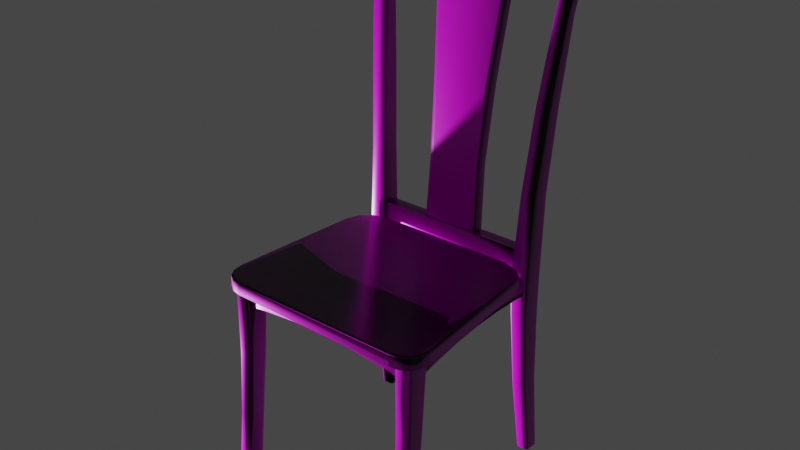 # Source: Chair.blend  (saved by Blender 2.93.20; exported with 4.5.12 LTS)
import bpy
from mathutils import Matrix  # noqa: F401  (used for matrix-valued properties, if any)

bpy.ops.wm.read_factory_settings(use_empty=True)
scene = bpy.context.scene
scene.name = 'Scene'

# ---- collections
col_collection = bpy.data.collections.new('Collection'); scene.collection.children.link(col_collection)

# ---- images (referenced by path relative to the original .blend; pixels are not part of the script)
import os
ASSET_DIR = os.environ.get("B2B_ASSET_DIR", "")  # directory of the original .blend (textures are referenced by path, not embedded)
HERE = os.path.dirname(os.path.abspath(__file__))  # packed textures are extracted next to this script under _unpacked/

def load_image(name, relpath, width, height, colorspace="sRGB"):
    """Load a texture the original file referenced (path relative to the .blend, or extracted next to this script)."""
    p = next((c for c in (os.path.join(HERE, relpath), os.path.join(ASSET_DIR, relpath)) if relpath and os.path.exists(c)), "")
    if p:
        img = bpy.data.images.load(p, check_existing=True)
        img.name = name
    else:  # same state as the original file: an image datablock whose file is absent (Cycles renders it pink)
        img = bpy.data.images.new(name, width, height)
        img.source = "FILE"
        img.filepath = "//" + (relpath or name)
    img.colorspace_settings.name = colorspace
    return img
img_wood_019_basecolor_jpg_001 = load_image('Wood_019_basecolor.jpg.001', 'Wood_019_basecolor.jpg', 1024, 1024, 'sRGB')
img_wood_019_ambientocclusion_jpg_001 = load_image('Wood_019_ambientOcclusion.jpg.001', 'Wood_019_ambientOcclusion.jpg', 1024, 1024, 'Non-Color')
img_wood_019_roughness_jpg_001 = load_image('Wood_019_roughness.jpg.001', 'Wood_019_roughness.jpg', 1024, 1024, 'Non-Color')
img_wood_019_normal_jpg_001 = load_image('Wood_019_normal.jpg.001', 'Wood_019_normal.jpg', 1024, 1024, 'Non-Color')
img_wood_019_height_png_001 = load_image('Wood_019_height.png.001', 'Wood_019_height.png', 1024, 1024, 'Non-Color')

# ---- materials (node trees are filled in below, after node groups)
mat_dinningchair = bpy.data.materials.new('DinningChair')
mat_dinningchair.alpha_threshold = 0.0
mat_dinningchair.use_transparent_shadow = False
mat_dinningchair.line_color = (0.0, 0.0, 0.0, 1.0)

# ---- material node trees
mat_dinningchair.use_nodes = True; mat_dinningchair.node_tree.nodes.clear()
_N = mat_dinningchair.node_tree.nodes; _L = mat_dinningchair.node_tree.links
n0 = _N.new('ShaderNodeOutputMaterial'); n0.name = 'Material Output'; n0.location = (370, 300)
n1 = _N.new('ShaderNodeBsdfPrincipled'); n1.name = 'Principled BSDF'; n1.location = (80, 300)
n1.distribution = 'GGX'
n1.subsurface_method = 'BURLEY'
n1.inputs[3].default_value = 1.45
n1.inputs[27].default_value = (0.0, 0.0, 0.0, 1.0)
n1.inputs[28].default_value = 1.0
n2 = _N.new('ShaderNodeMix'); n2.name = 'Mix'; n2.location = (-140, 320)
n2.data_type = 'RGBA'
n2.blend_type = 'OVERLAY'
n3 = _N.new('ShaderNodeNormalMap'); n3.name = 'Normal Map'; n3.location = (-320, -380)
n4 = _N.new('ShaderNodeBump'); n4.name = 'Bump'; n4.location = (-120, -220)
n4.inputs[1].default_value = 1.0
n4.inputs[2].default_value = 1.0
n5 = _N.new('ShaderNodeTexImage'); n5.name = 'Image Texture.002'; n5.location = (-459, 424)
n5.image = img_wood_019_basecolor_jpg_001
n6 = _N.new('ShaderNodeTexImage'); n6.name = 'Image Texture'; n6.location = (-460, 180)
n6.image = img_wood_019_ambientocclusion_jpg_001
n7 = _N.new('ShaderNodeTexImage'); n7.name = 'Image Texture.004'; n7.location = (-221, 63)
n7.image = img_wood_019_roughness_jpg_001
n8 = _N.new('ShaderNodeTexImage'); n8.name = 'Image Texture.001'; n8.location = (-623, -411)
n8.image = img_wood_019_normal_jpg_001
n9 = _N.new('ShaderNodeTexImage'); n9.name = 'Image Texture.003'; n9.location = (-626, -209)
n9.image = img_wood_019_height_png_001
_L.new(n1.outputs[0], n0.inputs[0])
_L.new(n2.outputs[2], n1.inputs[0])
_L.new(n5.outputs[0], n2.inputs[6])
_L.new(n6.outputs[0], n2.inputs[7])
_L.new(n6.outputs[1], n2.inputs[0])
_L.new(n7.outputs[0], n1.inputs[2])
_L.new(n3.outputs[0], n4.inputs[4])
_L.new(n4.outputs[0], n1.inputs[5])
_L.new(n9.outputs[0], n4.inputs[3])
_L.new(n8.outputs[0], n3.inputs[1])
n0.is_active_output = True

# ---- world
world_world = bpy.data.worlds.new('World'); scene.world = world_world
world_world.use_nodes = True; world_world.node_tree.nodes.clear()
_N = world_world.node_tree.nodes; _L = world_world.node_tree.links
n0 = _N.new('ShaderNodeOutputWorld'); n0.name = 'World Output'; n0.location = (300, 300)
n1 = _N.new('ShaderNodeBackground'); n1.name = 'Background'; n1.location = (10, 300)
n1.inputs[0].default_value = (0.05088, 0.05088, 0.05088, 1.0)
_L.new(n1.outputs[0], n0.inputs[0])
n0.is_active_output = True
world_world.color = (0.05088, 0.05088, 0.05088)
world_world.use_sun_shadow = False
world_world.sun_shadow_jitter_overblur = 0.0

# ---- lights
light_light = bpy.data.lights.new('Light', 'POINT')
light_light.transmission_factor = 0.0
light_light.energy = 1000.0
light_light.shadow_soft_size = 0.1
light_light.shadow_maximum_resolution = 0.006
light_light.use_absolute_resolution = True

# ---- meshes
me_cube_016 = bpy.data.meshes.new('Cube.016')
me_cube_016.from_pydata([(-0.7729, -0.3994, -1.0), (-0.8892, -0.3516, -1.0), (-1.308, 2.386, 0.8447), (-1.361, 2.601, 0.8971), (-1.397, 2.536, 0.8148), (-0.8892, 0.4448, -1.0), (-0.7715, 0.5245, -1.0), (-1.397, 3.146, 0.8148), (-1.361, 3.31, 0.8971), (-1.291, 3.332, 0.8296), (0.8892, -0.3516, -1.0), (0.7729, -0.3994, -1.0), (1.397, 2.536, 0.8148), (1.361, 2.601, 0.8971), (1.308, 2.386, 0.8447), (0.7715, 0.5245, -1.0), (0.8892, 0.4448, -1.0), (1.291, 3.332, 0.8296), (1.361, 3.31, 0.8971), (1.397, 3.146, 0.8148), (-0.7059, -0.06376, -0.5), (-0.8223, 0.0712, -0.5), (-0.8025, 0.6701, 0.0), (-0.9192, 0.8316, 0.0), (-1.095, 1.762, 0.5), (-0.9782, 1.554, 0.5), (-0.9764, 2.718, 0.5), (-1.095, 2.552, 0.5), (-0.8009, 1.837, 0.0), (-0.9192, 1.709, 0.0), (-0.8223, 0.995, -0.5), (-0.7044, 1.102, -0.5), (1.095, 2.552, 0.5), (0.9764, 2.718, 0.5), (0.9192, 1.709, 0.0), (0.8009, 1.837, 0.0), (0.7044, 1.102, -0.5), (0.8223, 0.995, -0.5), (0.9782, 1.554, 0.5), (1.095, 1.762, 0.5), (0.8025, 0.6701, 0.0), (0.9192, 0.8316, 0.0), (0.8223, 0.0712, -0.5), (0.7059, -0.06376, -0.5), (-2.549, -17.87, -1.088), (-2.554, -18.03, -1.077), (-3.225, -15.77, -1.088), (-3.276, -15.77, -1.077), (-2.823, -17.71, -1.088), (-2.842, -17.86, -1.077), (-3.044, -17.26, -1.088), (-3.081, -17.37, -1.077), (-3.185, -16.58, -1.088), (-3.233, -16.64, -1.077), (-3.225, -15.77, -0.9958), (-3.276, -15.77, -1.007), (-2.549, -17.87, -0.9952), (-2.554, -18.03, -1.006), (-3.185, -16.58, -0.9956), (-3.233, -16.64, -1.007), (-3.044, -17.26, -0.9954), (-3.081, -17.37, -1.006), (-2.823, -17.71, -0.9953), (-2.842, -17.86, -1.006), (3.225, -15.77, -1.088), (3.276, -15.77, -1.077), (2.549, -17.87, -1.088), (2.554, -18.03, -1.077), (3.185, -16.58, -1.088), (3.233, -16.64, -1.077), (3.044, -17.26, -1.088), (3.081, -17.37, -1.077), (2.823, -17.71, -1.088), (2.842, -17.86, -1.077), (2.549, -17.87, -0.9952), (2.554, -18.03, -1.006), (3.225, -15.77, -0.9958), (3.276, -15.77, -1.007), (2.823, -17.71, -0.9953), (2.842, -17.86, -1.006), (3.044, -17.26, -0.9954), (3.081, -17.37, -1.006), (3.185, -16.58, -0.9956), (3.233, -16.64, -1.007), (-2.938, -3.793, -1.084), (-2.079, -1.326, -1.083), (-2.801, -2.56, -1.084), (-2.487, -1.657, -1.084), (-2.984, -3.63, -1.073), (-2.128, -1.171, -1.072), (-2.848, -2.4, -1.073), (-2.535, -1.5, -1.072), (-2.079, -1.326, -1.0), (-2.938, -3.793, -0.9992), (-2.487, -1.657, -0.9999), (-2.801, -2.56, -0.9996), (-2.128, -1.171, -1.011), (-2.984, -3.63, -1.01), (-2.535, -1.5, -1.011), (-2.848, -2.4, -1.011), (2.079, -1.326, -1.083), (2.938, -3.793, -1.084), (2.487, -1.657, -1.084), (2.801, -2.56, -1.084), (2.128, -1.171, -1.072), (2.984, -3.63, -1.073), (2.535, -1.5, -1.072), (2.848, -2.4, -1.073), (2.938, -3.793, -0.9992), (2.079, -1.326, -1.0), (2.801, -2.56, -0.9996), (2.487, -1.657, -0.9999), (2.984, -3.63, -1.01), (2.128, -1.171, -1.011), (2.848, -2.4, -1.011), (2.535, -1.5, -1.011), (2.966, -16.78, -1.211), (3.005, -16.78, -1.088), (-2.966, -16.78, -1.211), (-3.005, -16.78, -1.088), (2.966, -15.93, -1.211), (3.005, -15.93, -1.088), (-2.966, -15.93, -1.211), (-3.005, -15.93, -1.088), (1.981, -16.78, -1.179), (0.9913, -16.78, -1.159), (-1.149e-06, -16.78, -1.153), (-0.9913, -16.78, -1.159), (-1.981, -16.78, -1.179), (1.981, -15.93, -1.179), (0.9913, -15.93, -1.159), (-1.142e-06, -15.93, -1.153), (-0.9913, -15.93, -1.159), (-1.981, -15.93, -1.179), (-2.969, -16.65, -1.211), (-2.971, -16.76, -1.088), (-2.678, 0.5566, -1.211), (-2.676, 0.6676, -1.088), (-2.683, -16.7, -1.211), (-2.685, -16.81, -1.088), (-2.391, 0.5102, -1.211), (-2.389, 0.6211, -1.088), (-2.921, -13.79, -1.179), (-2.872, -10.92, -1.159), (-2.824, -8.048, -1.153), (-2.775, -5.172, -1.159), (-2.726, -2.302, -1.179), (-2.634, -13.84, -1.179), (-2.586, -10.97, -1.159), (-2.537, -8.094, -1.153), (-2.488, -5.219, -1.159), (-2.44, -2.349, -1.179), (2.66, 0.7246, -1.211), (2.695, 0.7246, -1.088), (-2.66, 0.7246, -1.211), (-2.695, 0.7246, -1.088), (2.66, -0.127, -1.211), (2.695, -0.127, -1.088), (-2.66, -0.127, -1.211), (-2.695, -0.127, -1.088), (1.776, 0.7246, -1.179), (0.8891, 0.7246, -1.159), (-1.074e-06, 0.7246, -1.153), (-0.8891, 0.7246, -1.159), (-1.776, 0.7246, -1.179), (1.776, -0.127, -1.179), (0.8891, -0.127, -1.159), (-1.044e-06, -0.127, -1.153), (-0.8891, -0.127, -1.159), (-1.776, -0.127, -1.179), (2.724, -18.23, -2.404), (2.649, -17.97, -2.404), (2.491, -16.9, -1.088), (2.551, -17.15, -1.088), (2.595, -16.96, -2.404), (2.638, -16.68, -2.404), (2.55, -15.01, -1.088), (2.491, -15.3, -1.088), (3.052, -17.97, -2.404), (2.995, -18.23, -2.404), (2.965, -17.15, -1.088), (3.022, -16.9, -1.088), (2.995, -16.68, -2.404), (3.052, -16.98, -2.404), (3.022, -15.3, -1.088), (2.965, -15.01, -1.088), (2.651, -17.65, -1.965), (2.592, -17.39, -1.965), (2.537, -17.03, -1.527), (2.597, -17.28, -1.527), (2.595, -15.39, -1.527), (2.537, -15.68, -1.527), (2.592, -16.22, -1.965), (2.65, -15.93, -1.965), (3.011, -15.69, -1.527), (2.953, -15.39, -1.527), (2.965, -15.93, -1.965), (3.022, -16.23, -1.965), (2.953, -17.28, -1.527), (3.011, -17.03, -1.527), (3.022, -17.39, -1.965), (2.965, -17.65, -1.965), (2.969, -16.65, -1.211), (2.971, -16.76, -1.088), (2.678, 0.5566, -1.211), (2.676, 0.6676, -1.088), (2.683, -16.7, -1.211), (2.685, -16.81, -1.088), (2.391, 0.5102, -1.211), (2.389, 0.6211, -1.088), (2.921, -13.79, -1.179), (2.872, -10.92, -1.159), (2.824, -8.048, -1.153), (2.775, -5.172, -1.159), (2.726, -2.302, -1.179), (2.634, -13.84, -1.179), (2.586, -10.97, -1.159), (2.537, -8.094, -1.153), (2.488, -5.219, -1.159), (2.44, -2.349, -1.179), (2.486, 2.057, -2.404), (2.433, 1.896, -2.404), (2.311, 1.054, -1.088), (2.259, 0.8924, -1.088), (2.433, 0.8029, -2.404), (2.486, 0.641, -2.404), (2.259, -0.8952, -1.088), (2.311, -1.057, -1.088), (2.822, 1.896, -2.404), (2.77, 2.057, -2.404), (2.789, 0.8925, -1.088), (2.737, 1.054, -1.088), (2.77, 0.641, -2.404), (2.822, 0.8029, -2.404), (2.737, -1.057, -1.088), (2.789, -0.8952, -1.088), (2.41, 1.351, -1.871), (2.357, 1.19, -1.871), (2.304, 0.8461, -1.351), (2.356, 1.017, -1.351), (2.356, -1.019, -1.351), (2.304, -0.8667, -1.351), (2.357, -0.2537, -1.871), (2.41, -0.4155, -1.871), (2.778, -0.7828, -1.351), (2.726, -0.9538, -1.351), (2.736, -0.4155, -1.871), (2.788, -0.2537, -1.871), (2.726, 1.082, -1.351), (2.778, 0.93, -1.351), (2.788, 1.19, -1.871), (2.736, 1.351, -1.871), (2.925, 2.541, 0.9019), (2.976, 2.675, 0.9019), (2.976, 1.736, 0.9019), (2.925, 1.924, 0.9019), (3.359, 1.699, 0.9019), (3.308, 1.564, 0.9019), (3.308, 2.503, 0.9019), (3.359, 2.315, 0.9019), (2.407, 1.227, -0.5626), (2.353, 1.076, -0.5629), (2.532, 1.706, -0.03691), (2.48, 1.566, -0.03691), (2.669, 2.163, 0.4887), (2.72, 2.288, 0.4887), (2.72, 1.137, 0.4887), (2.669, 1.335, 0.4887), (2.532, 0.1301, -0.03691), (2.48, 0.3123, -0.03691), (2.335, -0.4242, -0.5661), (2.385, -0.5964, -0.5664), (2.817, 0.9859, -0.5629), (2.767, 1.157, -0.5626), (2.936, 1.386, -0.03691), (2.884, 1.568, -0.03691), (3.061, 2.045, 0.4887), (3.112, 1.848, 0.4887), (3.112, 1.019, 0.4887), (3.061, 0.8938, 0.4887), (2.936, 0.1328, -0.03691), (2.884, -0.008459, -0.03691), (2.745, -0.666, -0.5664), (2.799, -0.5141, -0.5661), (-3.234, 0.9801, 0.6076), (-3.306, 0.9016, 0.6165), (-3.45, 0.9138, 0.6156), (-3.354, 1.273, 0.9011), (-3.233, 1.425, 0.9112), (-3.45, 1.278, 0.9003), (-3.231, 2.296, 0.6041), (-3.45, 2.241, 0.6139), (-3.333, 2.341, 0.6137), (-3.231, 2.733, 0.9075), (-3.369, 2.71, 0.8982), (-3.45, 2.604, 0.8986), (3.234, 0.8749, 0.6072), (3.45, 0.7971, 0.6153), (3.32, 0.7875, 0.6161), (3.233, 1.322, 0.9109), (3.362, 1.157, 0.9007), (3.45, 1.161, 0.8999), (3.343, 2.226, 0.6133), (3.45, 2.124, 0.6136), (3.231, 2.19, 0.6038), (3.231, 2.628, 0.9072), (3.45, 2.488, 0.8983), (3.375, 2.594, 0.8979), (1.15, 3.119, 0.6021), (1.158, 3.213, 0.6107), (-1.158, 3.213, 0.6107), (-1.15, 3.119, 0.6021), (-1.41, 3.885, 0.9023), (-1.402, 3.932, 0.8918), (1.402, 3.932, 0.8918), (1.41, 3.885, 0.9023), (-1.15, 1.598, 0.6216), (-1.158, 1.557, 0.6321), (1.158, 1.557, 0.6321), (1.15, 1.598, 0.6216), (1.41, 2.372, 0.9217), (1.402, 2.277, 0.9131), (-1.402, 2.277, 0.9131), (-1.41, 2.372, 0.9217), (-2.671, -0.4263, -1.088), (-2.671, -0.4263, -0.9278), (-2.671, 0.7246, -1.088), (-2.671, 0.7246, -0.9278), (2.671, -0.4263, -1.088), (2.671, -0.4263, -0.9278), (2.671, 0.7246, -1.088), (2.671, 0.7246, -0.9278), (-2.724, -18.23, -2.404), (-2.649, -17.97, -2.404), (-2.491, -16.9, -1.088), (-2.551, -17.15, -1.088), (-2.595, -16.96, -2.404), (-2.638, -16.68, -2.404), (-2.55, -15.01, -1.088), (-2.491, -15.3, -1.088), (-3.052, -17.97, -2.404), (-2.995, -18.23, -2.404), (-2.965, -17.15, -1.088), (-3.022, -16.9, -1.088), (-2.995, -16.68, -2.404), (-3.052, -16.98, -2.404), (-3.022, -15.3, -1.088), (-2.965, -15.01, -1.088), (-2.651, -17.65, -1.965), (-2.592, -17.39, -1.965), (-2.537, -17.03, -1.527), (-2.597, -17.28, -1.527), (-2.595, -15.39, -1.527), (-2.537, -15.68, -1.527), (-2.592, -16.22, -1.965), (-2.65, -15.93, -1.965), (-3.011, -15.69, -1.527), (-2.953, -15.39, -1.527), (-2.965, -15.93, -1.965), (-3.022, -16.23, -1.965), (-2.953, -17.28, -1.527), (-3.011, -17.03, -1.527), (-3.022, -17.39, -1.965), (-2.965, -17.65, -1.965), (-2.486, 2.057, -2.404), (-2.433, 1.896, -2.404), (-2.311, 1.054, -1.088), (-2.259, 0.8924, -1.088), (-2.433, 0.8029, -2.404), (-2.486, 0.641, -2.404), (-2.259, -0.8952, -1.088), (-2.311, -1.057, -1.088), (-2.822, 1.896, -2.404), (-2.77, 2.057, -2.404), (-2.789, 0.8925, -1.088), (-2.737, 1.054, -1.088), (-2.77, 0.641, -2.404), (-2.822, 0.8029, -2.404), (-2.737, -1.057, -1.088), (-2.789, -0.8952, -1.088), (-2.41, 1.351, -1.871), (-2.357, 1.19, -1.871), (-2.304, 0.8461, -1.351), (-2.356, 1.017, -1.351), (-2.356, -1.019, -1.351), (-2.304, -0.8667, -1.351), (-2.357, -0.2537, -1.871), (-2.41, -0.4155, -1.871), (-2.778, -0.7828, -1.351), (-2.726, -0.9538, -1.351), (-2.736, -0.4155, -1.871), (-2.788, -0.2537, -1.871), (-2.726, 1.082, -1.351), (-2.778, 0.93, -1.351), (-2.788, 1.19, -1.871), (-2.736, 1.351, -1.871), (-2.925, 2.541, 0.9019), (-2.976, 2.675, 0.9019), (-2.976, 1.736, 0.9019), (-2.925, 1.924, 0.9019), (-3.359, 1.699, 0.9019), (-3.308, 1.564, 0.9019), (-3.308, 2.503, 0.9019), (-3.359, 2.315, 0.9019), (-2.407, 1.227, -0.5626), (-2.353, 1.076, -0.5629), (-2.532, 1.706, -0.03691), (-2.48, 1.566, -0.03691), (-2.669, 2.163, 0.4887), (-2.72, 2.288, 0.4887), (-2.72, 1.137, 0.4887), (-2.669, 1.335, 0.4887), (-2.532, 0.1301, -0.03691), (-2.48, 0.3123, -0.03691), (-2.335, -0.4242, -0.5661), (-2.385, -0.5964, -0.5664), (-2.817, 0.9859, -0.5629), (-2.767, 1.157, -0.5626), (-2.936, 1.386, -0.03691), (-2.884, 1.568, -0.03691), (-3.061, 2.045, 0.4887), (-3.112, 1.848, 0.4887), (-3.112, 1.019, 0.4887), (-3.061, 0.8938, 0.4887), (-2.936, 0.1328, -0.03691), (-2.884, -0.008459, -0.03691), (-2.745, -0.666, -0.5664), (-2.799, -0.5141, -0.5661)], [], [(18, 8, 3, 13), (16, 37, 42, 10), (21, 23, 29, 30), (24, 4, 7, 27), (11, 43, 20, 0), (6, 31, 36, 15), (38, 14, 2, 25), (23, 24, 27, 29), (28, 26, 33, 35), (32, 19, 12, 39), (37, 34, 41, 42), (26, 9, 17, 33), (34, 32, 39, 41), (31, 28, 35, 36), (5, 6, 15, 16, 10, 11, 0, 1), (43, 40, 22, 20), (40, 38, 25, 22), (2, 3, 4), (7, 8, 9), (12, 13, 14), (17, 18, 19), (25, 2, 4, 24), (3, 8, 7, 4), (31, 6, 5, 30), (8, 18, 17, 9), (37, 16, 15, 36), (18, 13, 12, 19), (43, 11, 10, 42), (13, 3, 2, 14), (0, 20, 21, 1), (20, 22, 23, 21), (22, 25, 24, 23), (9, 26, 27, 7), (26, 28, 29, 27), (28, 31, 30, 29), (19, 32, 33, 17), (32, 34, 35, 33), (34, 37, 36, 35), (14, 38, 39, 12), (38, 40, 41, 39), (40, 43, 42, 41), (1, 21, 30, 5), (53, 59, 55, 47), (89, 96, 113, 104), (77, 112, 108, 76), (47, 55, 97, 88), (45, 57, 63, 49), (67, 75, 57, 45), (51, 61, 59, 53), (83, 69, 65, 77), (49, 63, 61, 51), (81, 71, 69, 83), (79, 73, 71, 81), (75, 67, 73, 79), (105, 65, 64, 101), (47, 88, 84, 46), (108, 110, 111, 109, 92, 94, 95, 93, 54, 58, 60, 62, 56, 74, 78, 80, 82, 76), (48, 44, 45, 49), (56, 62, 63, 57), (50, 48, 49, 51), (62, 60, 61, 63), (52, 50, 51, 53), (60, 58, 59, 61), (46, 52, 53, 47), (58, 54, 55, 59), (78, 74, 75, 79), (66, 72, 73, 67), (80, 78, 79, 81), (72, 70, 71, 73), (82, 80, 81, 83), (70, 68, 69, 71), (76, 82, 83, 77), (68, 64, 65, 69), (84, 86, 87, 85, 100, 102, 103, 101, 64, 68, 70, 72, 66, 44, 48, 50, 52, 46), (105, 112, 77, 65), (67, 45, 44, 66), (92, 109, 113, 96), (74, 56, 57, 75), (54, 93, 97, 55), (105, 101, 103, 107), (107, 103, 102, 106), (106, 102, 100, 104), (84, 88, 90, 86), (86, 90, 91, 87), (87, 91, 89, 85), (97, 93, 95, 99), (99, 95, 94, 98), (98, 94, 92, 96), (108, 112, 114, 110), (110, 114, 115, 111), (111, 115, 113, 109), (96, 89, 91, 98), (98, 91, 90, 99), (99, 90, 88, 97), (112, 105, 107, 114), (114, 107, 106, 115), (115, 106, 104, 113), (100, 85, 89, 104), (119, 117, 116, 124, 125, 126, 127, 128, 118), (123, 122, 133, 132, 131, 130, 129, 120, 121), (124, 116, 120, 129), (119, 118, 122, 123), (116, 117, 121, 120), (117, 119, 123, 121), (118, 128, 133, 122), (128, 127, 132, 133), (127, 126, 131, 132), (126, 125, 130, 131), (125, 124, 129, 130), (137, 135, 134, 142, 143, 144, 145, 146, 136), (141, 140, 151, 150, 149, 148, 147, 138, 139), (142, 134, 138, 147), (137, 136, 140, 141), (134, 135, 139, 138), (135, 137, 141, 139), (136, 146, 151, 140), (146, 145, 150, 151), (145, 144, 149, 150), (144, 143, 148, 149), (143, 142, 147, 148), (155, 153, 152, 160, 161, 162, 163, 164, 154), (159, 158, 169, 168, 167, 166, 165, 156, 157), (160, 152, 156, 165), (155, 154, 158, 159), (152, 153, 157, 156), (153, 155, 159, 157), (154, 164, 169, 158), (164, 163, 168, 169), (163, 162, 167, 168), (162, 161, 166, 167), (161, 160, 165, 166), (184, 185, 176, 177, 172, 173, 180, 181), (183, 197, 200, 178), (187, 188, 191, 192), (188, 172, 177, 191), (179, 201, 186, 170), (175, 193, 196, 182), (198, 180, 173, 189), (193, 190, 195, 196), (194, 184, 181, 199), (190, 176, 185, 195), (197, 194, 199, 200), (174, 175, 182, 183, 178, 179, 170, 171), (201, 198, 189, 186), (189, 173, 172, 188), (193, 175, 174, 192), (197, 183, 182, 196), (201, 179, 178, 200), (170, 186, 187, 171), (186, 189, 188, 187), (176, 190, 191, 177), (190, 193, 192, 191), (184, 194, 195, 185), (194, 197, 196, 195), (180, 198, 199, 181), (198, 201, 200, 199), (171, 187, 192, 174), (205, 203, 202, 210, 211, 212, 213, 214, 204), (209, 208, 219, 218, 217, 216, 215, 206, 207), (210, 202, 206, 215), (205, 204, 208, 209), (202, 203, 207, 206), (203, 205, 209, 207), (204, 214, 219, 208), (214, 213, 218, 219), (213, 212, 217, 218), (212, 211, 216, 217), (211, 210, 215, 216), (222, 231, 273, 260), (233, 247, 250, 228), (237, 238, 241, 242), (238, 223, 226, 241), (229, 251, 236, 220), (279, 266, 254, 257), (248, 231, 222, 239), (243, 240, 245, 246), (230, 235, 283, 272), (256, 257, 254, 255, 252, 253, 258, 259), (234, 227, 271, 282), (247, 244, 249, 250), (224, 225, 232, 233, 228, 229, 220, 221), (251, 248, 239, 236), (265, 276, 258, 253), (267, 264, 252, 255), (277, 278, 256, 259), (270, 261, 263, 269), (244, 235, 230, 249), (274, 280, 278, 277), (240, 227, 234, 245), (272, 283, 280, 274), (282, 271, 268, 281), (226, 223, 261, 270), (269, 263, 264, 267), (281, 268, 266, 279), (225, 243, 246, 232), (260, 273, 275, 262), (262, 275, 276, 265), (239, 222, 223, 238), (243, 225, 224, 242), (247, 233, 232, 246), (251, 229, 228, 250), (220, 236, 237, 221), (236, 239, 238, 237), (227, 240, 241, 226), (240, 243, 242, 241), (235, 244, 245, 234), (244, 247, 246, 245), (231, 248, 249, 230), (248, 251, 250, 249), (265, 253, 252, 264), (271, 227, 226, 270), (277, 259, 258, 276), (283, 235, 234, 282), (222, 260, 261, 223), (260, 262, 263, 261), (262, 265, 264, 263), (254, 266, 267, 255), (266, 268, 269, 267), (268, 271, 270, 269), (230, 272, 273, 231), (272, 274, 275, 273), (274, 277, 276, 275), (256, 278, 279, 257), (278, 280, 281, 279), (280, 283, 282, 281), (221, 237, 242, 224), (317, 322, 287, 285), (310, 313, 314, 309), (298, 300, 321, 318), (312, 293, 288, 323), (303, 306, 301, 297), (292, 294, 313, 310), (309, 314, 307, 302), (318, 321, 322, 317), (286, 289, 295, 291), (315, 312, 323, 320), (305, 315, 320, 299), (308, 304, 296, 319), (311, 308, 319, 316), (284, 285, 286), (287, 288, 289), (290, 291, 292), (293, 294, 295), (296, 297, 298), (299, 300, 301), (302, 303, 304), (305, 306, 307), (290, 284, 286, 291), (285, 287, 289, 286), (288, 293, 295, 289), (294, 292, 291, 295), (311, 290, 292, 310), (315, 305, 307, 314), (306, 303, 302, 307), (296, 304, 303, 297), (305, 299, 301, 306), (300, 298, 297, 301), (319, 296, 298, 318), (323, 288, 287, 322), (304, 308, 309, 302), (308, 311, 310, 309), (293, 312, 313, 294), (312, 315, 314, 313), (284, 316, 317, 285), (316, 319, 318, 317), (299, 320, 321, 300), (320, 323, 322, 321), (290, 311, 316, 284), (324, 325, 327, 326), (326, 327, 331, 330), (330, 331, 329, 328), (328, 329, 325, 324), (326, 330, 328, 324), (331, 327, 325, 329), (346, 347, 338, 339, 334, 335, 342, 343), (345, 359, 362, 340), (349, 350, 353, 354), (350, 334, 339, 353), (341, 363, 348, 332), (337, 355, 358, 344), (360, 342, 335, 351), (355, 352, 357, 358), (356, 346, 343, 361), (352, 338, 347, 357), (359, 356, 361, 362), (336, 337, 344, 345, 340, 341, 332, 333), (363, 360, 351, 348), (351, 335, 334, 350), (355, 337, 336, 354), (359, 345, 344, 358), (363, 341, 340, 362), (332, 348, 349, 333), (348, 351, 350, 349), (338, 352, 353, 339), (352, 355, 354, 353), (346, 356, 357, 347), (356, 359, 358, 357), (342, 360, 361, 343), (360, 363, 362, 361), (333, 349, 354, 336), (366, 375, 417, 404), (377, 391, 394, 372), (381, 382, 385, 386), (382, 367, 370, 385), (373, 395, 380, 364), (423, 410, 398, 401), (392, 375, 366, 383), (387, 384, 389, 390), (374, 379, 427, 416), (400, 401, 398, 399, 396, 397, 402, 403), (378, 371, 415, 426), (391, 388, 393, 394), (368, 369, 376, 377, 372, 373, 364, 365), (395, 392, 383, 380), (409, 420, 402, 397), (411, 408, 396, 399), (421, 422, 400, 403), (414, 405, 407, 413), (388, 379, 374, 393), (418, 424, 422, 421), (384, 371, 378, 389), (416, 427, 424, 418), (426, 415, 412, 425), (370, 367, 405, 414), (413, 407, 408, 411), (425, 412, 410, 423), (369, 387, 390, 376), (404, 417, 419, 406), (406, 419, 420, 409), (383, 366, 367, 382), (387, 369, 368, 386), (391, 377, 376, 390), (395, 373, 372, 394), (364, 380, 381, 365), (380, 383, 382, 381), (371, 384, 385, 370), (384, 387, 386, 385), (379, 388, 389, 378), (388, 391, 390, 389), (375, 392, 393, 374), (392, 395, 394, 393), (409, 397, 396, 408), (415, 371, 370, 414), (421, 403, 402, 420), (427, 379, 378, 426), (366, 404, 405, 367), (404, 406, 407, 405), (406, 409, 408, 407), (398, 410, 411, 399), (410, 412, 413, 411), (412, 415, 414, 413), (374, 416, 417, 375), (416, 418, 419, 417), (418, 421, 420, 419), (400, 422, 423, 401), (422, 424, 425, 423), (424, 427, 426, 425), (365, 381, 386, 368)])
me_cube_016.polygons.foreach_set('use_smooth', [True] * 358)
_uv = me_cube_016.uv_layers.new(name='UVMap')
_uv.uv.foreach_set('vector', [0.3807, 0.6495, 0.3807, 0.9146, 0.2419, 0.9146, 0.2419, 0.6495, 0.3881, 0.3511, 0.3861, 0.4229, 0.2408, 0.4229, 0.2384, 0.3511, 0.7488, 0.4229, 0.7446, 0.4948, 0.6067, 0.4948, 0.6034, 0.4229, 0.7371, 0.5666, 0.7344, 0.6235, 0.6184, 0.6235, 0.6126, 0.5666, 0.2075, 0.3511, 0.2066, 0.4229, 0.04906, 0.4229, 0.04807, 0.3511, 0.5744, 0.3511, 0.5734, 0.4229, 0.4162, 0.4229, 0.4152, 0.3511, 0.2097, 0.5666, 0.2119, 0.6289, 0.04899, 0.6348, 0.04587, 0.5666, 0.7446, 0.4948, 0.7371, 0.5666, 0.6126, 0.5666, 0.6067, 0.4948, 0.5747, 0.4948, 0.5765, 0.5666, 0.413, 0.5666, 0.4148, 0.4948, 0.3769, 0.5666, 0.3711, 0.6235, 0.2551, 0.6235, 0.2524, 0.5666, 0.3861, 0.4229, 0.3829, 0.4948, 0.2449, 0.4948, 0.2408, 0.4229, 0.5765, 0.5666, 0.5787, 0.6262, 0.4108, 0.6262, 0.413, 0.5666, 0.3829, 0.4948, 0.3769, 0.5666, 0.2524, 0.5666, 0.2449, 0.4948, 0.5734, 0.4229, 0.5747, 0.4948, 0.4148, 0.4948, 0.4162, 0.4229, 0.3881, 0.06382, 0.403, 0.08285, 0.403, 0.3321, 0.3881, 0.3511, 0.2384, 0.3511, 0.2195, 0.3323, 0.2195, 0.08262, 0.2384, 0.06382, 0.2066, 0.4229, 0.2079, 0.4948, 0.04771, 0.4948, 0.04906, 0.4229, 0.2079, 0.4948, 0.2097, 0.5666, 0.04587, 0.5666, 0.04771, 0.4948, 0.1997, 0.9094, 0.2419, 0.9257, 0.2195, 0.918, 0.3487, 0.918, 0.3807, 0.9257, 0.403, 0.9078, 0.2291, 0.6461, 0.2419, 0.6384, 0.2195, 0.6547, 0.3851, 0.6563, 0.3807, 0.6384, 0.3487, 0.6384, 0.77, 0.5666, 0.77, 0.6253, 0.7344, 0.6235, 0.7371, 0.5666, 0.2419, 0.9146, 0.3807, 0.9146, 0.3487, 0.9257, 0.2291, 0.9257, 0.5734, 0.4229, 0.5744, 0.3511, 0.6015, 0.3511, 0.6034, 0.4229, 0.3807, 0.9146, 0.3807, 0.6495, 0.403, 0.6563, 0.403, 0.9078, 0.3861, 0.4229, 0.3881, 0.3511, 0.4152, 0.3511, 0.4162, 0.4229, 0.3807, 0.6495, 0.2419, 0.6495, 0.2551, 0.6235, 0.3711, 0.6235, 0.2066, 0.4229, 0.2075, 0.3511, 0.2384, 0.3511, 0.2408, 0.4229, 0.2419, 0.6495, 0.2419, 0.9146, 0.2195, 0.9094, 0.2195, 0.6547, 0.77, 0.352, 0.77, 0.4229, 0.7488, 0.4229, 0.7512, 0.3511, 0.77, 0.4229, 0.77, 0.494, 0.7446, 0.4948, 0.7488, 0.4229, 0.77, 0.4948, 0.77, 0.5655, 0.7371, 0.5666, 0.7446, 0.4948, 0.5787, 0.6262, 0.5765, 0.5666, 0.6126, 0.5666, 0.6184, 0.6235, 0.5765, 0.5666, 0.5747, 0.4948, 0.6067, 0.4948, 0.6126, 0.5666, 0.5747, 0.4948, 0.5734, 0.4229, 0.6034, 0.4229, 0.6067, 0.4948, 0.3711, 0.6235, 0.3769, 0.5666, 0.413, 0.5666, 0.4108, 0.6262, 0.3769, 0.5666, 0.3829, 0.4948, 0.4148, 0.4948, 0.413, 0.5666, 0.3829, 0.4948, 0.3861, 0.4229, 0.4162, 0.4229, 0.4148, 0.4948, 0.2119, 0.6289, 0.2097, 0.5666, 0.2524, 0.5666, 0.2551, 0.6235, 0.2097, 0.5666, 0.2079, 0.4948, 0.2449, 0.4948, 0.2524, 0.5666, 0.2079, 0.4948, 0.2066, 0.4229, 0.2408, 0.4229, 0.2449, 0.4948, 0.7512, 0.3511, 0.7488, 0.4229, 0.6034, 0.4229, 0.6015, 0.3511, 0.5663, 0.2762, 0.6797, 0.2762, 0.6797, 0.281, 0.5664, 0.281, 0.5682, 0.3916, 0.6778, 0.3916, 0.6778, 0.4705, 0.5682, 0.4705, 0.6797, 0.5812, 0.6781, 0.5014, 0.6988, 0.5024, 0.6987, 0.581, 0.5664, 0.281, 0.6797, 0.281, 0.6781, 0.3607, 0.5679, 0.3607, 0.5662, 0.6895, 0.6799, 0.6895, 0.6798, 0.6942, 0.5663, 0.6942, 0.5662, 0.606, 0.6799, 0.606, 0.6799, 0.6895, 0.5662, 0.6895, 0.5665, 0.2685, 0.6796, 0.2685, 0.6797, 0.2762, 0.5663, 0.2762, 0.6797, 0.5859, 0.5663, 0.5859, 0.5664, 0.5812, 0.6797, 0.5812, 0.5663, 0.6942, 0.6798, 0.6942, 0.6796, 0.7019, 0.5665, 0.7019, 0.6796, 0.5936, 0.5665, 0.5936, 0.5663, 0.5859, 0.6797, 0.5859, 0.6798, 0.6013, 0.5663, 0.6013, 0.5665, 0.5936, 0.6796, 0.5936, 0.6799, 0.606, 0.5662, 0.606, 0.5663, 0.6013, 0.6798, 0.6013, 0.5679, 0.5014, 0.5664, 0.5812, 0.5474, 0.581, 0.5473, 0.5024, 0.3995, 0.5812, 0.3995, 0.5014, 0.4007, 0.5024, 0.4006, 0.581, 0.6988, 0.5024, 0.7014, 0.4943, 0.7089, 0.4884, 0.7192, 0.4863, 0.825, 0.4863, 0.8353, 0.4877, 0.8436, 0.4943, 0.8454, 0.5024, 0.8455, 0.581, 0.8442, 0.5855, 0.8407, 0.5893, 0.8356, 0.5918, 0.8294, 0.5926, 0.7148, 0.5926, 0.7086, 0.5918, 0.7035, 0.5893, 0.7, 0.5855, 0.6987, 0.581, 0.4105, 0.5918, 0.4167, 0.5926, 0.4166, 0.5936, 0.4101, 0.5926, 0.8294, 0.5926, 0.8356, 0.5918, 0.836, 0.5926, 0.8295, 0.5936, 0.4054, 0.5893, 0.4105, 0.5918, 0.4101, 0.5926, 0.4046, 0.5899, 0.8356, 0.5918, 0.8407, 0.5893, 0.8415, 0.5899, 0.836, 0.5926, 0.4019, 0.5855, 0.4054, 0.5893, 0.4046, 0.5899, 0.4008, 0.5859, 0.8407, 0.5893, 0.8442, 0.5855, 0.8453, 0.5859, 0.8415, 0.5899, 0.4006, 0.581, 0.4019, 0.5855, 0.4008, 0.5859, 0.3995, 0.5812, 0.8442, 0.5855, 0.8455, 0.581, 0.8466, 0.5812, 0.8453, 0.5859, 0.7086, 0.5918, 0.7148, 0.5926, 0.7147, 0.5936, 0.7082, 0.5926, 0.5313, 0.5926, 0.5375, 0.5918, 0.5379, 0.5926, 0.5314, 0.5936, 0.7035, 0.5893, 0.7086, 0.5918, 0.7082, 0.5926, 0.7027, 0.5899, 0.5375, 0.5918, 0.5426, 0.5893, 0.5434, 0.5899, 0.5379, 0.5926, 0.7, 0.5855, 0.7035, 0.5893, 0.7027, 0.5899, 0.6989, 0.5859, 0.5426, 0.5893, 0.5461, 0.5855, 0.5472, 0.5859, 0.5434, 0.5899, 0.6987, 0.581, 0.7, 0.5855, 0.6797, 0.5859, 0.6797, 0.5812, 0.5461, 0.5855, 0.5474, 0.581, 0.5664, 0.5812, 0.5663, 0.5859, 0.4007, 0.5024, 0.4025, 0.4943, 0.4108, 0.4877, 0.4211, 0.4863, 0.5269, 0.4863, 0.5372, 0.4884, 0.5447, 0.4943, 0.5473, 0.5024, 0.5474, 0.581, 0.5461, 0.5855, 0.5426, 0.5893, 0.5375, 0.5918, 0.5313, 0.5926, 0.4167, 0.5926, 0.4105, 0.5918, 0.4054, 0.5893, 0.4019, 0.5855, 0.4006, 0.581, 0.5679, 0.5014, 0.6781, 0.5014, 0.6797, 0.5812, 0.5664, 0.5812, 0.5314, 0.5936, 0.4166, 0.5936, 0.4167, 0.5926, 0.5313, 0.5926, 0.825, 0.4863, 0.7192, 0.4863, 0.7179, 0.4852, 0.8263, 0.4852, 0.7148, 0.5926, 0.8294, 0.5926, 0.8295, 0.5936, 0.7147, 0.5936, 0.8455, 0.581, 0.8454, 0.5024, 0.8466, 0.5014, 0.8466, 0.5812, 0.5679, 0.5014, 0.5473, 0.5024, 0.5252, 0.4942, 0.5461, 0.4932, 0.5461, 0.4932, 0.5252, 0.4942, 0.5473, 0.4863, 0.5473, 0.4863, 0.5385, 0.4863, 0.5372, 0.4873, 0.5269, 0.4863, 0.5282, 0.4852, 0.4007, 0.5024, 0.3995, 0.5014, 0.4008, 0.4932, 0.4025, 0.4943, 0.4025, 0.4943, 0.4008, 0.4932, 0.4095, 0.4863, 0.4108, 0.4877, 0.4108, 0.4877, 0.4095, 0.4863, 0.4198, 0.4852, 0.4211, 0.4863, 0.8466, 0.5014, 0.8454, 0.5024, 0.8436, 0.4943, 0.8453, 0.4932, 0.8453, 0.4932, 0.8436, 0.4943, 0.8353, 0.4877, 0.8366, 0.4863, 0.8366, 0.4863, 0.8353, 0.4877, 0.825, 0.4863, 0.8263, 0.4852, 0.6988, 0.5024, 0.6781, 0.5014, 0.7, 0.4932, 0.7209, 0.4942, 0.6988, 0.4863, 0.6988, 0.4863, 0.7076, 0.4863, 0.7088, 0.4873, 0.7088, 0.4873, 0.7076, 0.4863, 0.7179, 0.4852, 0.7192, 0.4863, 0.6778, 0.3916, 0.5682, 0.3916, 0.5681, 0.3841, 0.678, 0.3841, 0.678, 0.3841, 0.5681, 0.3841, 0.5681, 0.369, 0.678, 0.369, 0.678, 0.369, 0.5681, 0.369, 0.5679, 0.3607, 0.6781, 0.3607, 0.6781, 0.5014, 0.5679, 0.5014, 0.5681, 0.4932, 0.678, 0.4932, 0.678, 0.4932, 0.5681, 0.4932, 0.5681, 0.478, 0.678, 0.478, 0.678, 0.478, 0.5681, 0.478, 0.5682, 0.4705, 0.6778, 0.4705, 0.5269, 0.4863, 0.4211, 0.4863, 0.4198, 0.4852, 0.5282, 0.4852, 0.4825, -0.004331, 0.4825, 0.7543, 0.657, 0.7543, 0.5981, 0.6279, 0.5594, 0.5014, 0.5439, 0.375, 0.5594, 0.2486, 0.5981, 0.1221, 0.657, -0.004331, 0.4127, -0.004331, 0.5873, -0.004331, 0.5284, 0.1221, 0.4896, 0.2486, 0.4741, 0.375, 0.4896, 0.5014, 0.5284, 0.6279, 0.5873, 0.7543, 0.4127, 0.7543, 0.5284, 0.6279, 0.5873, 0.7543, 0.5873, 0.7543, 0.5284, 0.6279, 0.4127, -0.004331, 0.5873, -0.004331, 0.5873, -0.004331, 0.4127, -0.004331, 0.5873, 0.7543, 0.4127, 0.7543, 0.4127, 0.7543, 0.5873, 0.7543, 0.4127, 0.7543, 0.4127, -0.004331, 0.4127, -0.004331, 0.4127, 0.7543, 0.5873, -0.004331, 0.5284, 0.1221, 0.5284, 0.1221, 0.5873, -0.004331, 0.5284, 0.1221, 0.4896, 0.2486, 0.4896, 0.2486, 0.5284, 0.1221, 0.4896, 0.2486, 0.4741, 0.375, 0.4741, 0.375, 0.4896, 0.2486, 0.4741, 0.375, 0.4896, 0.5014, 0.4896, 0.5014, 0.4741, 0.375, 0.4896, 0.5014, 0.5284, 0.6279, 0.5284, 0.6279, 0.4896, 0.5014, 0.4825, -0.004331, 0.4825, 0.7543, 0.657, 0.7543, 0.5981, 0.6279, 0.5594, 0.5014, 0.5439, 0.375, 0.5594, 0.2486, 0.5981, 0.1221, 0.657, -0.004331, 0.4127, -0.004331, 0.5873, -0.004331, 0.5284, 0.1221, 0.4896, 0.2486, 0.4741, 0.375, 0.4896, 0.5014, 0.5284, 0.6279, 0.5873, 0.7543, 0.4127, 0.7543, 0.5284, 0.6279, 0.5873, 0.7543, 0.5873, 0.7543, 0.5284, 0.6279, 0.4127, -0.004331, 0.5873, -0.004331, 0.5873, -0.004331, 0.4127, -0.004331, 0.5873, 0.7543, 0.4127, 0.7543, 0.4127, 0.7543, 0.5873, 0.7543, 0.4127, 0.7543, 0.4127, -0.004331, 0.4127, -0.004331, 0.4127, 0.7543, 0.5873, -0.004331, 0.5284, 0.1221, 0.5284, 0.1221, 0.5873, -0.004331, 0.5284, 0.1221, 0.4896, 0.2486, 0.4896, 0.2486, 0.5284, 0.1221, 0.4896, 0.2486, 0.4741, 0.375, 0.4741, 0.375, 0.4896, 0.2486, 0.4741, 0.375, 0.4896, 0.5014, 0.4896, 0.5014, 0.4741, 0.375, 0.4896, 0.5014, 0.5284, 0.6279, 0.5284, 0.6279, 0.4896, 0.5014, 0.4825, -0.004331, 0.4825, 0.7543, 0.657, 0.7543, 0.5981, 0.6279, 0.5594, 0.5014, 0.5439, 0.375, 0.5594, 0.2486, 0.5981, 0.1221, 0.657, -0.004331, 0.4127, -0.004331, 0.5873, -0.004331, 0.5284, 0.1221, 0.4896, 0.2486, 0.4741, 0.375, 0.4896, 0.5014, 0.5284, 0.6279, 0.5873, 0.7543, 0.4127, 0.7543, 0.5284, 0.6279, 0.5873, 0.7543, 0.5873, 0.7543, 0.5284, 0.6279, 0.4127, -0.004331, 0.5873, -0.004331, 0.5873, -0.004331, 0.4127, -0.004331, 0.5873, 0.7543, 0.4127, 0.7543, 0.4127, 0.7543, 0.5873, 0.7543, 0.4127, 0.7543, 0.4127, -0.004331, 0.4127, -0.004331, 0.4127, 0.7543, 0.5873, -0.004331, 0.5284, 0.1221, 0.5284, 0.1221, 0.5873, -0.004331, 0.5284, 0.1221, 0.4896, 0.2486, 0.4896, 0.2486, 0.5284, 0.1221, 0.4896, 0.2486, 0.4741, 0.375, 0.4741, 0.375, 0.4896, 0.2486, 0.4741, 0.375, 0.4896, 0.5014, 0.4896, 0.5014, 0.4741, 0.375, 0.4896, 0.5014, 0.5284, 0.6279, 0.5284, 0.6279, 0.4896, 0.5014, 0.4765, 0.8355, 0.4931, 0.911, 0.4931, 1.458, 0.4766, 1.534, 0.3851, 1.534, 0.3706, 1.456, 0.3706, 0.9111, 0.3853, 0.8355, 0.4697, 0.1365, 0.4721, 0.3695, 0.3891, 0.3695, 0.3913, 0.1365, 0.7199, 0.3695, 0.7217, 0.6025, 0.6345, 0.6025, 0.6365, 0.3695, 0.7217, 0.6025, 0.7237, 0.8355, 0.6322, 0.8355, 0.6345, 0.6025, 0.3524, 0.1365, 0.3542, 0.3695, 0.265, 0.3695, 0.2668, 0.1365, 0.6006, 0.1365, 0.5991, 0.3695, 0.5094, 0.3695, 0.508, 0.1365, 0.3557, 0.6025, 0.3573, 0.8355, 0.2618, 0.8355, 0.2634, 0.6025, 0.5991, 0.3695, 0.6006, 0.6025, 0.508, 0.6025, 0.5094, 0.3695, 0.4742, 0.6025, 0.4765, 0.8355, 0.3853, 0.8355, 0.3873, 0.6025, 0.6006, 0.6025, 0.6022, 0.8355, 0.5064, 0.8355, 0.508, 0.6025, 0.4721, 0.3695, 0.4742, 0.6025, 0.3873, 0.6025, 0.3891, 0.3695, 0.4714, -0.5626, 0.4931, -0.4764, 0.4931, 0.05161, 0.4697, 0.1365, 0.3913, 0.1365, 0.3706, 0.03306, 0.3706, -0.4552, 0.3918, -0.5626, 0.3542, 0.3695, 0.3557, 0.6025, 0.2634, 0.6025, 0.265, 0.3695, 0.7382, 0.6025, 0.7382, 0.8148, 0.7237, 0.8355, 0.7217, 0.6025, 0.5991, 0.3695, 0.6006, 0.1365, 0.6374, 0.1365, 0.6365, 0.3695, 0.4721, 0.3695, 0.4697, 0.1365, 0.508, 0.1365, 0.5094, 0.3695, 0.3542, 0.3695, 0.3524, 0.1365, 0.3913, 0.1365, 0.3891, 0.3695, 0.7382, 0.1365, 0.7382, 0.3509, 0.7199, 0.3695, 0.717, 0.1365, 0.7382, 0.3695, 0.7382, 0.5829, 0.7217, 0.6025, 0.7199, 0.3695, 0.6022, 0.8355, 0.6006, 0.6025, 0.6345, 0.6025, 0.6322, 0.8355, 0.6006, 0.6025, 0.5991, 0.3695, 0.6365, 0.3695, 0.6345, 0.6025, 0.4765, 0.8355, 0.4742, 0.6025, 0.508, 0.6025, 0.5064, 0.8355, 0.4742, 0.6025, 0.4721, 0.3695, 0.5094, 0.3695, 0.508, 0.6025, 0.3573, 0.8355, 0.3557, 0.6025, 0.3873, 0.6025, 0.3853, 0.8355, 0.3557, 0.6025, 0.3542, 0.3695, 0.3891, 0.3695, 0.3873, 0.6025, 0.717, 0.1365, 0.7199, 0.3695, 0.6365, 0.3695, 0.6374, 0.1365, 0.4825, -0.004331, 0.4825, 0.7543, 0.657, 0.7543, 0.5981, 0.6279, 0.5594, 0.5014, 0.5439, 0.375, 0.5594, 0.2486, 0.5981, 0.1221, 0.657, -0.004331, 0.4127, -0.004331, 0.5873, -0.004331, 0.5284, 0.1221, 0.4896, 0.2486, 0.4741, 0.375, 0.4896, 0.5014, 0.5284, 0.6279, 0.5873, 0.7543, 0.4127, 0.7543, 0.5284, 0.6279, 0.5873, 0.7543, 0.5873, 0.7543, 0.5284, 0.6279, 0.4127, -0.004331, 0.5873, -0.004331, 0.5873, -0.004331, 0.4127, -0.004331, 0.5873, 0.7543, 0.4127, 0.7543, 0.4127, 0.7543, 0.5873, 0.7543, 0.4127, 0.7543, 0.4127, -0.004331, 0.4127, -0.004331, 0.4127, 0.7543, 0.5873, -0.004331, 0.5284, 0.1221, 0.5284, 0.1221, 0.5873, -0.004331, 0.5284, 0.1221, 0.4896, 0.2486, 0.4896, 0.2486, 0.5284, 0.1221, 0.4896, 0.2486, 0.4741, 0.375, 0.4741, 0.375, 0.4896, 0.2486, 0.4741, 0.375, 0.4896, 0.5014, 0.4896, 0.5014, 0.4741, 0.375, 0.4896, 0.5014, 0.5284, 0.6279, 0.5284, 0.6279, 0.4896, 0.5014, 0.6733, 0.3959, 0.7561, 0.396, 0.7364, 0.5524, 0.6656, 0.5509, 0.4569, 0.001797, 0.4515, 0.1636, 0.36, 0.16, 0.3875, -0.00173, 0.6359, 0.161, 0.6538, 0.3177, 0.545, 0.3195, 0.5445, 0.1644, 0.6538, 0.3177, 0.6599, 0.396, 0.5503, 0.395, 0.545, 0.3195, 0.6848, -0.002782, 0.7152, 0.1589, 0.6504, 0.1604, 0.6283, -0.00134, 0.485, 0.867, 0.5544, 0.865, 0.5553, 0.9918, 0.4887, 0.9945, 0.7427, 0.3161, 0.7561, 0.396, 0.6733, 0.3959, 0.6693, 0.3174, 0.5301, 0.1647, 0.5305, 0.3196, 0.4584, 0.319, 0.4659, 0.164, 0.3322, 0.3963, 0.444, 0.3954, 0.4558, 0.5488, 0.3612, 0.5526, 0.2242, 0.02614, 0.2328, 0.02276, 0.299, 0.02276, 0.3109, 0.02614, 0.3174, 0.03903, 0.3089, 0.0424, 0.2427, 0.0424, 0.2307, 0.03903, 0.4572, 0.3953, 0.5377, 0.3949, 0.5412, 0.547, 0.4705, 0.5482, 0.4515, 0.1636, 0.4434, 0.3188, 0.3348, 0.3168, 0.36, 0.16, 0.3071, -0.002782, 0.3174, 0.0006351, 0.3174, 0.01926, 0.3071, 0.02268, 0.2376, 0.02268, 0.2274, 0.01926, 0.2274, 0.0006354, 0.2376, -0.002782, 0.7152, 0.1589, 0.7427, 0.3161, 0.6693, 0.3174, 0.6504, 0.1604, 0.636, 0.8673, 0.7049, 0.8701, 0.6916, 0.9971, 0.625, 0.9938, 0.5706, 0.865, 0.6234, 0.8668, 0.6114, 0.993, 0.5714, 0.9917, 0.4191, 0.8703, 0.472, 0.8678, 0.4756, 0.9953, 0.4363, 0.997, 0.5564, 0.5471, 0.6511, 0.5503, 0.6403, 0.7083, 0.5609, 0.7056, 0.4434, 0.3188, 0.444, 0.3954, 0.3322, 0.3963, 0.3348, 0.3168, 0.3834, 0.7109, 0.4624, 0.7077, 0.472, 0.8678, 0.4191, 0.8703, 0.5305, 0.3196, 0.5377, 0.3949, 0.4572, 0.3953, 0.4584, 0.319, 0.3612, 0.5526, 0.4558, 0.5488, 0.4624, 0.7077, 0.3834, 0.7109, 0.4705, 0.5482, 0.5412, 0.547, 0.5455, 0.7055, 0.4758, 0.7071, 0.5503, 0.395, 0.6599, 0.396, 0.6511, 0.5503, 0.5564, 0.5471, 0.5609, 0.7056, 0.6403, 0.7083, 0.6234, 0.8668, 0.5706, 0.865, 0.4758, 0.7071, 0.5455, 0.7055, 0.5544, 0.865, 0.485, 0.867, 0.5289, 0.002934, 0.5301, 0.1647, 0.4659, 0.164, 0.4719, 0.002394, 0.6656, 0.5509, 0.7364, 0.5524, 0.7238, 0.7109, 0.6538, 0.7089, 0.6538, 0.7089, 0.7238, 0.7109, 0.7049, 0.8701, 0.636, 0.8673, 0.6693, 0.3174, 0.6733, 0.3959, 0.6599, 0.396, 0.6538, 0.3177, 0.5301, 0.1647, 0.5289, 0.002934, 0.5441, 0.002571, 0.5445, 0.1644, 0.4515, 0.1636, 0.4569, 0.001797, 0.4719, 0.002394, 0.4659, 0.164, 0.3454, 0.1595, 0.3729, -0.002313, 0.3875, -0.00173, 0.36, 0.16, 0.6283, -0.00134, 0.6504, 0.1604, 0.6359, 0.161, 0.6137, -0.0006884, 0.6504, 0.1604, 0.6693, 0.3174, 0.6538, 0.3177, 0.6359, 0.161, 0.5377, 0.3949, 0.5305, 0.3196, 0.545, 0.3195, 0.5503, 0.395, 0.5305, 0.3196, 0.5301, 0.1647, 0.5445, 0.1644, 0.545, 0.3195, 0.444, 0.3954, 0.4434, 0.3188, 0.4584, 0.319, 0.4572, 0.3953, 0.4434, 0.3188, 0.4515, 0.1636, 0.4659, 0.164, 0.4584, 0.319, 0.3177, 0.3964, 0.3206, 0.3166, 0.3348, 0.3168, 0.3322, 0.3963, 0.3206, 0.3166, 0.3454, 0.1595, 0.36, 0.16, 0.3348, 0.3168, 0.636, 0.8673, 0.625, 0.9938, 0.6114, 0.993, 0.6234, 0.8668, 0.5412, 0.547, 0.5377, 0.3949, 0.5503, 0.395, 0.5564, 0.5471, 0.4191, 0.8703, 0.4363, 0.997, 0.4206, 0.9971, 0.4028, 0.8705, 0.4558, 0.5488, 0.444, 0.3954, 0.4572, 0.3953, 0.4705, 0.5482, 0.6733, 0.3959, 0.6656, 0.5509, 0.6511, 0.5503, 0.6599, 0.396, 0.6656, 0.5509, 0.6538, 0.7089, 0.6403, 0.7083, 0.6511, 0.5503, 0.6538, 0.7089, 0.636, 0.8673, 0.6234, 0.8668, 0.6403, 0.7083, 0.5553, 0.9918, 0.5544, 0.865, 0.5706, 0.865, 0.5714, 0.9917, 0.5544, 0.865, 0.5455, 0.7055, 0.5609, 0.7056, 0.5706, 0.865, 0.5455, 0.7055, 0.5412, 0.547, 0.5564, 0.5471, 0.5609, 0.7056, 0.3322, 0.3963, 0.3612, 0.5526, 0.3466, 0.553, 0.3177, 0.3964, 0.3612, 0.5526, 0.3834, 0.7109, 0.368, 0.7112, 0.3466, 0.553, 0.3834, 0.7109, 0.4191, 0.8703, 0.4028, 0.8705, 0.368, 0.7112, 0.4756, 0.9953, 0.472, 0.8678, 0.485, 0.867, 0.4887, 0.9945, 0.472, 0.8678, 0.4624, 0.7077, 0.4758, 0.7071, 0.485, 0.867, 0.4624, 0.7077, 0.4558, 0.5488, 0.4705, 0.5482, 0.4758, 0.7071, 0.6137, -0.0006884, 0.6359, 0.161, 0.5445, 0.1644, 0.5441, 0.002571, 0.383, 0.9167, 0.617, 0.9167, 0.6172, 0.9959, 0.3828, 0.995, 0.3829, 0.3333, 0.6171, 0.3333, 0.6171, 0.4167, 0.3829, 0.4167, 0.3828, 0.7545, 0.6172, 0.7537, 0.617, 0.8333, 0.383, 0.8333, 0.7917, 0.5108, 0.8661, 0.5113, 0.8662, 0.7367, 0.7917, 0.7393, 0.3829, 0.5095, 0.6171, 0.5095, 0.6171, 0.7405, 0.3829, 0.7405, 0.3829, 0.2541, 0.6171, 0.2534, 0.6171, 0.3333, 0.3829, 0.3333, 0.3829, 0.4167, 0.6171, 0.4167, 0.6171, 0.4969, 0.3829, 0.4963, 0.383, 0.8333, 0.617, 0.8333, 0.617, 0.9167, 0.383, 0.9167, 0.3829, 0.009532, 0.6171, 0.009532, 0.6171, 0.2405, 0.3829, 0.2405, 0.7083, 0.5108, 0.7917, 0.5108, 0.7917, 0.7393, 0.7083, 0.7393, 0.6338, 0.5114, 0.7083, 0.5108, 0.7083, 0.7393, 0.6338, 0.7365, 0.2917, 0.5105, 0.3671, 0.5111, 0.3672, 0.738, 0.2917, 0.7401, 0.2083, 0.5105, 0.2917, 0.5105, 0.2917, 0.7401, 0.2083, 0.7401, 0.3763, 0.02285, 0.3827, 0.0, 0.375, 0.008005, 0.6178, 0.008573, 0.625, 0.03251, 0.625, 0.01106, 0.3748, 0.2524, 0.375, 0.2389, 0.3817, 0.25, 0.6245, 0.2608, 0.6158, 0.25, 0.625, 0.242, 0.3764, 0.7252, 0.375, 0.742, 0.3826, 0.75, 0.6263, 0.715, 0.6166, 0.75, 0.625, 0.7389, 0.3828, 0.4917, 0.375, 0.5111, 0.375, 0.5, 0.6246, 0.4872, 0.625, 0.508, 0.6158, 0.5, 0.375, 0.25, 0.375, 0.02259, 0.3829, 0.009532, 0.3829, 0.2405, 0.3827, 0.0, 0.6166, 0.0, 0.6171, 0.009532, 0.3829, 0.009532, 0.625, 0.03251, 0.625, 0.25, 0.6171, 0.2405, 0.6171, 0.009532, 0.6171, 0.2534, 0.3829, 0.2541, 0.3829, 0.2405, 0.6171, 0.2405, 0.2083, 0.5105, 0.1329, 0.5111, 0.1286, 0.5, 0.2083, 0.5, 0.625, 0.4205, 0.625, 0.4951, 0.6171, 0.4969, 0.6171, 0.4167, 0.6171, 0.5095, 0.3829, 0.5095, 0.3829, 0.4963, 0.6171, 0.4969, 0.3672, 0.738, 0.3671, 0.5111, 0.3829, 0.5095, 0.3829, 0.7405, 0.6338, 0.5114, 0.6338, 0.7365, 0.6171, 0.7405, 0.6171, 0.5095, 0.6172, 0.7537, 0.3828, 0.7545, 0.3829, 0.7405, 0.6171, 0.7405, 0.2917, 0.7401, 0.3672, 0.738, 0.3704, 0.75, 0.2917, 0.75, 0.625, 0.9167, 0.625, 0.9862, 0.6172, 0.9959, 0.617, 0.9167, 0.3671, 0.5111, 0.2917, 0.5105, 0.2917, 0.5, 0.3717, 0.5, 0.2917, 0.5105, 0.2083, 0.5105, 0.2083, 0.5, 0.2917, 0.5, 0.625, 0.2547, 0.625, 0.3292, 0.6171, 0.3333, 0.6171, 0.2534, 0.625, 0.3333, 0.625, 0.4167, 0.6171, 0.4167, 0.6171, 0.3333, 0.1328, 0.7381, 0.2083, 0.7401, 0.2083, 0.75, 0.1302, 0.75, 0.2083, 0.7401, 0.2917, 0.7401, 0.2917, 0.75, 0.2083, 0.75, 0.625, 0.7635, 0.625, 0.8333, 0.617, 0.8333, 0.6172, 0.7537, 0.625, 0.8333, 0.625, 0.9167, 0.617, 0.9167, 0.617, 0.8333, 0.1329, 0.5111, 0.2083, 0.5105, 0.2083, 0.7401, 0.1328, 0.7381, 0.375, 0.0, 0.625, 0.0, 0.625, 0.25, 0.375, 0.25, 0.375, 0.25, 0.625, 0.25, 0.625, 0.5, 0.375, 0.5, 0.375, 0.5, 0.625, 0.5, 0.625, 0.75, 0.375, 0.75, 0.375, 0.75, 0.625, 0.75, 0.625, 1.0, 0.375, 1.0, 0.125, 0.5, 0.375, 0.5, 0.375, 0.75, 0.125, 0.75, 0.625, 0.5, 0.875, 0.5, 0.875, 0.75, 0.625, 0.75, 0.4765, 0.8355, 0.4931, 0.911, 0.4931, 1.458, 0.4766, 1.534, 0.3851, 1.534, 0.3706, 1.456, 0.3706, 0.9111, 0.3853, 0.8355, 0.4697, 0.1365, 0.4721, 0.3695, 0.3891, 0.3695, 0.3913, 0.1365, 0.7199, 0.3695, 0.7217, 0.6025, 0.6345, 0.6025, 0.6365, 0.3695, 0.7217, 0.6025, 0.7237, 0.8355, 0.6322, 0.8355, 0.6345, 0.6025, 0.3524, 0.1365, 0.3542, 0.3695, 0.265, 0.3695, 0.2668, 0.1365, 0.6006, 0.1365, 0.5991, 0.3695, 0.5094, 0.3695, 0.508, 0.1365, 0.3557, 0.6025, 0.3573, 0.8355, 0.2618, 0.8355, 0.2634, 0.6025, 0.5991, 0.3695, 0.6006, 0.6025, 0.508, 0.6025, 0.5094, 0.3695, 0.4742, 0.6025, 0.4765, 0.8355, 0.3853, 0.8355, 0.3873, 0.6025, 0.6006, 0.6025, 0.6022, 0.8355, 0.5064, 0.8355, 0.508, 0.6025, 0.4721, 0.3695, 0.4742, 0.6025, 0.3873, 0.6025, 0.3891, 0.3695, 0.4714, -0.5626, 0.4931, -0.4764, 0.4931, 0.05161, 0.4697, 0.1365, 0.3913, 0.1365, 0.3706, 0.03306, 0.3706, -0.4552, 0.3918, -0.5626, 0.3542, 0.3695, 0.3557, 0.6025, 0.2634, 0.6025, 0.265, 0.3695, 0.7382, 0.6025, 0.7382, 0.8148, 0.7237, 0.8355, 0.7217, 0.6025, 0.5991, 0.3695, 0.6006, 0.1365, 0.6374, 0.1365, 0.6365, 0.3695, 0.4721, 0.3695, 0.4697, 0.1365, 0.508, 0.1365, 0.5094, 0.3695, 0.3542, 0.3695, 0.3524, 0.1365, 0.3913, 0.1365, 0.3891, 0.3695, 0.7382, 0.1365, 0.7382, 0.3509, 0.7199, 0.3695, 0.717, 0.1365, 0.7382, 0.3695, 0.7382, 0.5829, 0.7217, 0.6025, 0.7199, 0.3695, 0.6022, 0.8355, 0.6006, 0.6025, 0.6345, 0.6025, 0.6322, 0.8355, 0.6006, 0.6025, 0.5991, 0.3695, 0.6365, 0.3695, 0.6345, 0.6025, 0.4765, 0.8355, 0.4742, 0.6025, 0.508, 0.6025, 0.5064, 0.8355, 0.4742, 0.6025, 0.4721, 0.3695, 0.5094, 0.3695, 0.508, 0.6025, 0.3573, 0.8355, 0.3557, 0.6025, 0.3873, 0.6025, 0.3853, 0.8355, 0.3557, 0.6025, 0.3542, 0.3695, 0.3891, 0.3695, 0.3873, 0.6025, 0.717, 0.1365, 0.7199, 0.3695, 0.6365, 0.3695, 0.6374, 0.1365, 0.6733, 0.3959, 0.7561, 0.396, 0.7364, 0.5524, 0.6656, 0.5509, 0.4569, 0.001797, 0.4515, 0.1636, 0.36, 0.16, 0.3875, -0.00173, 0.6359, 0.161, 0.6538, 0.3177, 0.545, 0.3195, 0.5445, 0.1644, 0.6538, 0.3177, 0.6599, 0.396, 0.5503, 0.395, 0.545, 0.3195, 0.6848, -0.002782, 0.7152, 0.1589, 0.6504, 0.1604, 0.6283, -0.00134, 0.485, 0.867, 0.5544, 0.865, 0.5553, 0.9918, 0.4887, 0.9945, 0.7427, 0.3161, 0.7561, 0.396, 0.6733, 0.3959, 0.6693, 0.3174, 0.5301, 0.1647, 0.5305, 0.3196, 0.4584, 0.319, 0.4659, 0.164, 0.3322, 0.3963, 0.444, 0.3954, 0.4558, 0.5488, 0.3612, 0.5526, 0.2242, 0.02614, 0.2328, 0.02276, 0.299, 0.02276, 0.3109, 0.02614, 0.3174, 0.03903, 0.3089, 0.0424, 0.2427, 0.0424, 0.2307, 0.03903, 0.4572, 0.3953, 0.5377, 0.3949, 0.5412, 0.547, 0.4705, 0.5482, 0.4515, 0.1636, 0.4434, 0.3188, 0.3348, 0.3168, 0.36, 0.16, 0.3071, -0.002782, 0.3174, 0.0006351, 0.3174, 0.01926, 0.3071, 0.02268, 0.2376, 0.02268, 0.2274, 0.01926, 0.2274, 0.0006354, 0.2376, -0.002782, 0.7152, 0.1589, 0.7427, 0.3161, 0.6693, 0.3174, 0.6504, 0.1604, 0.636, 0.8673, 0.7049, 0.8701, 0.6916, 0.9971, 0.625, 0.9938, 0.5706, 0.865, 0.6234, 0.8668, 0.6114, 0.993, 0.5714, 0.9917, 0.4191, 0.8703, 0.472, 0.8678, 0.4756, 0.9953, 0.4363, 0.997, 0.5564, 0.5471, 0.6511, 0.5503, 0.6403, 0.7083, 0.5609, 0.7056, 0.4434, 0.3188, 0.444, 0.3954, 0.3322, 0.3963, 0.3348, 0.3168, 0.3834, 0.7109, 0.4624, 0.7077, 0.472, 0.8678, 0.4191, 0.8703, 0.5305, 0.3196, 0.5377, 0.3949, 0.4572, 0.3953, 0.4584, 0.319, 0.3612, 0.5526, 0.4558, 0.5488, 0.4624, 0.7077, 0.3834, 0.7109, 0.4705, 0.5482, 0.5412, 0.547, 0.5455, 0.7055, 0.4758, 0.7071, 0.5503, 0.395, 0.6599, 0.396, 0.6511, 0.5503, 0.5564, 0.5471, 0.5609, 0.7056, 0.6403, 0.7083, 0.6234, 0.8668, 0.5706, 0.865, 0.4758, 0.7071, 0.5455, 0.7055, 0.5544, 0.865, 0.485, 0.867, 0.5289, 0.002934, 0.5301, 0.1647, 0.4659, 0.164, 0.4719, 0.002394, 0.6656, 0.5509, 0.7364, 0.5524, 0.7238, 0.7109, 0.6538, 0.7089, 0.6538, 0.7089, 0.7238, 0.7109, 0.7049, 0.8701, 0.636, 0.8673, 0.6693, 0.3174, 0.6733, 0.3959, 0.6599, 0.396, 0.6538, 0.3177, 0.5301, 0.1647, 0.5289, 0.002934, 0.5441, 0.002571, 0.5445, 0.1644, 0.4515, 0.1636, 0.4569, 0.001797, 0.4719, 0.002394, 0.4659, 0.164, 0.3454, 0.1595, 0.3729, -0.002313, 0.3875, -0.00173, 0.36, 0.16, 0.6283, -0.00134, 0.6504, 0.1604, 0.6359, 0.161, 0.6137, -0.0006884, 0.6504, 0.1604, 0.6693, 0.3174, 0.6538, 0.3177, 0.6359, 0.161, 0.5377, 0.3949, 0.5305, 0.3196, 0.545, 0.3195, 0.5503, 0.395, 0.5305, 0.3196, 0.5301, 0.1647, 0.5445, 0.1644, 0.545, 0.3195, 0.444, 0.3954, 0.4434, 0.3188, 0.4584, 0.319, 0.4572, 0.3953, 0.4434, 0.3188, 0.4515, 0.1636, 0.4659, 0.164, 0.4584, 0.319, 0.3177, 0.3964, 0.3206, 0.3166, 0.3348, 0.3168, 0.3322, 0.3963, 0.3206, 0.3166, 0.3454, 0.1595, 0.36, 0.16, 0.3348, 0.3168, 0.636, 0.8673, 0.625, 0.9938, 0.6114, 0.993, 0.6234, 0.8668, 0.5412, 0.547, 0.5377, 0.3949, 0.5503, 0.395, 0.5564, 0.5471, 0.4191, 0.8703, 0.4363, 0.997, 0.4206, 0.9971, 0.4028, 0.8705, 0.4558, 0.5488, 0.444, 0.3954, 0.4572, 0.3953, 0.4705, 0.5482, 0.6733, 0.3959, 0.6656, 0.5509, 0.6511, 0.5503, 0.6599, 0.396, 0.6656, 0.5509, 0.6538, 0.7089, 0.6403, 0.7083, 0.6511, 0.5503, 0.6538, 0.7089, 0.636, 0.8673, 0.6234, 0.8668, 0.6403, 0.7083, 0.5553, 0.9918, 0.5544, 0.865, 0.5706, 0.865, 0.5714, 0.9917, 0.5544, 0.865, 0.5455, 0.7055, 0.5609, 0.7056, 0.5706, 0.865, 0.5455, 0.7055, 0.5412, 0.547, 0.5564, 0.5471, 0.5609, 0.7056, 0.3322, 0.3963, 0.3612, 0.5526, 0.3466, 0.553, 0.3177, 0.3964, 0.3612, 0.5526, 0.3834, 0.7109, 0.368, 0.7112, 0.3466, 0.553, 0.3834, 0.7109, 0.4191, 0.8703, 0.4028, 0.8705, 0.368, 0.7112, 0.4756, 0.9953, 0.472, 0.8678, 0.485, 0.867, 0.4887, 0.9945, 0.472, 0.8678, 0.4624, 0.7077, 0.4758, 0.7071, 0.485, 0.867, 0.4624, 0.7077, 0.4558, 0.5488, 0.4705, 0.5482, 0.4758, 0.7071, 0.6137, -0.0006884, 0.6359, 0.161, 0.5445, 0.1644, 0.5441, 0.002571])
me_cube_016.materials.append(mat_dinningchair)
me_cube_016.use_remesh_fix_poles = True
me_cube_016.use_remesh_preserve_attributes = False
me_cube_016.update()

# ---- objects
ob_light = bpy.data.objects.new('Light', light_light)
ob_chair = bpy.data.objects.new('Chair', me_cube_016)

# ---- transforms, parenting, visibility, modifiers, constraints
ob_light.location = (-2.786, -2.289, -0.8593)
ob_light.rotation_euler = (0.6503, 0.05522, 1.866)
ob_light.scale = (1.049, 1.04, 1.044)
ob_light.lock_rotations_4d = False
ob_light.empty_display_type = 'ARROWS'
ob_light.color = (0.0, 0.0, 0.0, 0.0)
ob_light.lineart.crease_threshold = 0.0
ob_chair.location = (0.0, 0.5696, 2.363)
ob_chair.scale = (0.2148, 0.06944, 0.979)

# ---- collection membership
col_collection.objects.link(ob_light)
col_collection.objects.link(ob_chair)

# ---- scene / render settings (as saved in the file)
scene.frame_start = 1; scene.frame_end = 250; scene.frame_set(1)
scene.render.engine = 'BLENDER_EEVEE_NEXT'
scene.render.fps = 30
scene.cycles.use_denoising = False
scene.cycles.samples = 128
scene.cycles.sampling_pattern = 'TABULATED_SOBOL'
scene.cycles.use_adaptive_sampling = False
scene.cycles.use_light_tree = False
scene.view_settings.view_transform = 'Filmic'
bpy.context.view_layer.update()

# ---- added for rendering (the .blend has no active camera): camera
cam_auto = bpy.data.cameras.new('AutoCamera')
cam_auto.lens = 50.0
cam_auto.sensor_width = 36.0
cam_auto.clip_end = 1000.0
ob_auto_camera = bpy.data.objects.new('AutoCamera', cam_auto)
scene.collection.objects.link(ob_auto_camera)
ob_auto_camera.location = (3.60313, -4.25072, 4.52004)
ob_auto_camera.rotation_euler = (1.09748, -7.21219e-08, 0.694738)
scene.camera = ob_auto_camera
bpy.context.view_layer.update()

